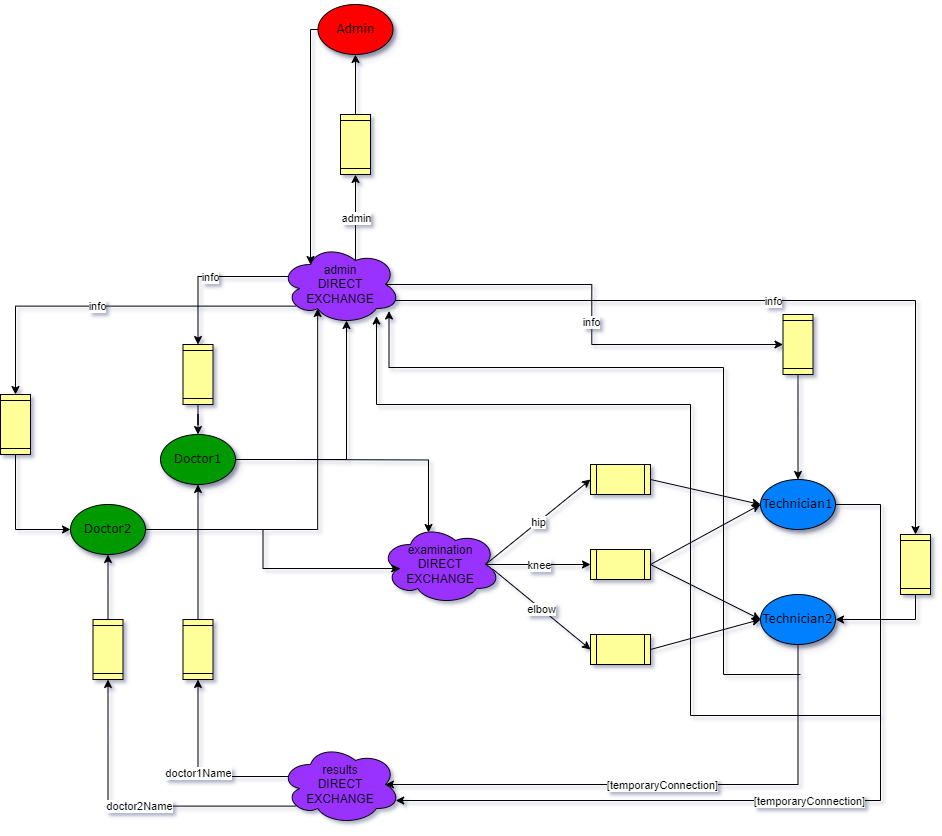

The diagram above was exported from draw.io. Its source (the exported page's mxGraphModel, read from the mxfile embedded in the PNG):
<mxGraphModel dx="1290" dy="522" grid="1" gridSize="10" guides="1" tooltips="1" connect="1" arrows="1" fold="1" page="1" pageScale="1" pageWidth="1100" pageHeight="850" background="none" math="0" shadow="0">
  <root>
    <mxCell id="0" />
    <mxCell id="1" parent="0" />
    <mxCell id="1ea317790d2ca983-9" value="Doctor1" style="ellipse;whiteSpace=wrap;html=1;rounded=0;shadow=1;comic=0;labelBackgroundColor=none;strokeWidth=1;fontFamily=Verdana;fontSize=12;align=center;fillColor=#009900;" parent="1" vertex="1">
      <mxGeometry x="270" y="450" width="75" height="50" as="geometry" />
    </mxCell>
    <mxCell id="1ea317790d2ca983-10" value="&lt;span&gt;Doctor2&lt;/span&gt;" style="ellipse;whiteSpace=wrap;html=1;rounded=0;shadow=1;comic=0;labelBackgroundColor=none;strokeWidth=1;fontFamily=Verdana;fontSize=12;align=center;fillColor=#009900;" parent="1" vertex="1">
      <mxGeometry x="180" y="520" width="75" height="50" as="geometry" />
    </mxCell>
    <mxCell id="qgmjRCoZV4aJGoKfkPqZ-2" value="examination&lt;div&gt;DIRECT&lt;/div&gt;&lt;div&gt;EXCHANGE&lt;/div&gt;" style="ellipse;shape=cloud;whiteSpace=wrap;html=1;fillColor=#9933FF;" parent="1" vertex="1">
      <mxGeometry x="490" y="540" width="120" height="80" as="geometry" />
    </mxCell>
    <mxCell id="qgmjRCoZV4aJGoKfkPqZ-3" value="&lt;div&gt;admin&lt;/div&gt;&lt;div&gt;DIRECT&lt;/div&gt;&lt;div&gt;EXCHANGE&lt;/div&gt;" style="ellipse;shape=cloud;whiteSpace=wrap;html=1;fillColor=#9933FF;" parent="1" vertex="1">
      <mxGeometry x="390" y="260" width="120" height="80" as="geometry" />
    </mxCell>
    <mxCell id="qgmjRCoZV4aJGoKfkPqZ-4" value="&lt;div&gt;results&lt;/div&gt;&lt;div&gt;DIRECT&lt;/div&gt;&lt;div&gt;EXCHANGE&lt;/div&gt;" style="ellipse;shape=cloud;whiteSpace=wrap;html=1;fillColor=#9933FF;" parent="1" vertex="1">
      <mxGeometry x="390" y="760" width="120" height="80" as="geometry" />
    </mxCell>
    <mxCell id="qgmjRCoZV4aJGoKfkPqZ-6" value="Technician1" style="ellipse;whiteSpace=wrap;html=1;rounded=0;shadow=1;comic=0;labelBackgroundColor=none;strokeWidth=1;fontFamily=Verdana;fontSize=12;align=center;fillColor=#007FFF;" parent="1" vertex="1">
      <mxGeometry x="870" y="495" width="75" height="50" as="geometry" />
    </mxCell>
    <mxCell id="qgmjRCoZV4aJGoKfkPqZ-7" value="Technician2" style="ellipse;whiteSpace=wrap;html=1;rounded=0;shadow=1;comic=0;labelBackgroundColor=none;strokeWidth=1;fontFamily=Verdana;fontSize=12;align=center;fillColor=#007FFF;" parent="1" vertex="1">
      <mxGeometry x="870" y="610" width="75" height="50" as="geometry" />
    </mxCell>
    <mxCell id="lA_i0PDkcPjJ6a8MUcg1-2" style="edgeStyle=orthogonalEdgeStyle;rounded=0;orthogonalLoop=1;jettySize=auto;html=1;entryX=0.4;entryY=0.1;entryDx=0;entryDy=0;entryPerimeter=0;" edge="1" parent="1" target="qgmjRCoZV4aJGoKfkPqZ-2">
      <mxGeometry relative="1" as="geometry">
        <mxPoint x="398.3" y="475" as="sourcePoint" />
        <mxPoint x="502" y="550" as="targetPoint" />
      </mxGeometry>
    </mxCell>
    <mxCell id="lA_i0PDkcPjJ6a8MUcg1-4" style="edgeStyle=orthogonalEdgeStyle;rounded=0;orthogonalLoop=1;jettySize=auto;html=1;entryX=0.16;entryY=0.55;entryDx=0;entryDy=0;entryPerimeter=0;" edge="1" parent="1" source="1ea317790d2ca983-10" target="qgmjRCoZV4aJGoKfkPqZ-2">
      <mxGeometry relative="1" as="geometry" />
    </mxCell>
    <mxCell id="lA_i0PDkcPjJ6a8MUcg1-5" style="edgeStyle=orthogonalEdgeStyle;rounded=0;orthogonalLoop=1;jettySize=auto;html=1;entryX=0.55;entryY=0.95;entryDx=0;entryDy=0;entryPerimeter=0;" edge="1" parent="1" source="1ea317790d2ca983-9" target="qgmjRCoZV4aJGoKfkPqZ-3">
      <mxGeometry relative="1" as="geometry">
        <mxPoint x="450" y="410" as="targetPoint" />
        <Array as="points">
          <mxPoint x="456" y="475" />
        </Array>
      </mxGeometry>
    </mxCell>
    <mxCell id="lA_i0PDkcPjJ6a8MUcg1-8" style="edgeStyle=orthogonalEdgeStyle;rounded=0;orthogonalLoop=1;jettySize=auto;html=1;entryX=0.31;entryY=0.8;entryDx=0;entryDy=0;entryPerimeter=0;" edge="1" parent="1" source="1ea317790d2ca983-10" target="qgmjRCoZV4aJGoKfkPqZ-3">
      <mxGeometry relative="1" as="geometry" />
    </mxCell>
    <mxCell id="lA_i0PDkcPjJ6a8MUcg1-9" value="" style="shape=process;whiteSpace=wrap;html=1;backgroundOutline=1;direction=west;fillColor=#FFFF99;" vertex="1" parent="1">
      <mxGeometry x="700" y="480" width="60" height="30" as="geometry" />
    </mxCell>
    <mxCell id="lA_i0PDkcPjJ6a8MUcg1-10" value="" style="shape=process;whiteSpace=wrap;html=1;backgroundOutline=1;direction=west;fillColor=#FFFF99;" vertex="1" parent="1">
      <mxGeometry x="700" y="565" width="60" height="30" as="geometry" />
    </mxCell>
    <mxCell id="lA_i0PDkcPjJ6a8MUcg1-11" value="" style="shape=process;whiteSpace=wrap;html=1;backgroundOutline=1;direction=west;fillColor=#FFFF99;" vertex="1" parent="1">
      <mxGeometry x="700" y="650" width="60" height="30" as="geometry" />
    </mxCell>
    <mxCell id="lA_i0PDkcPjJ6a8MUcg1-14" value="" style="endArrow=classic;html=1;rounded=0;exitX=0.875;exitY=0.5;exitDx=0;exitDy=0;exitPerimeter=0;entryX=1;entryY=0.5;entryDx=0;entryDy=0;" edge="1" parent="1" source="qgmjRCoZV4aJGoKfkPqZ-2" target="lA_i0PDkcPjJ6a8MUcg1-9">
      <mxGeometry relative="1" as="geometry">
        <mxPoint x="460" y="690" as="sourcePoint" />
        <mxPoint x="560" y="690" as="targetPoint" />
      </mxGeometry>
    </mxCell>
    <mxCell id="lA_i0PDkcPjJ6a8MUcg1-15" value="hip" style="edgeLabel;resizable=0;html=1;;align=center;verticalAlign=middle;" connectable="0" vertex="1" parent="lA_i0PDkcPjJ6a8MUcg1-14">
      <mxGeometry relative="1" as="geometry" />
    </mxCell>
    <mxCell id="lA_i0PDkcPjJ6a8MUcg1-16" value="" style="endArrow=classic;html=1;rounded=0;exitX=0.875;exitY=0.5;exitDx=0;exitDy=0;exitPerimeter=0;entryX=1;entryY=0.5;entryDx=0;entryDy=0;" edge="1" parent="1" source="qgmjRCoZV4aJGoKfkPqZ-2" target="lA_i0PDkcPjJ6a8MUcg1-10">
      <mxGeometry relative="1" as="geometry">
        <mxPoint x="460" y="690" as="sourcePoint" />
        <mxPoint x="560" y="690" as="targetPoint" />
      </mxGeometry>
    </mxCell>
    <mxCell id="lA_i0PDkcPjJ6a8MUcg1-17" value="knee" style="edgeLabel;resizable=0;html=1;;align=center;verticalAlign=middle;" connectable="0" vertex="1" parent="lA_i0PDkcPjJ6a8MUcg1-16">
      <mxGeometry relative="1" as="geometry" />
    </mxCell>
    <mxCell id="lA_i0PDkcPjJ6a8MUcg1-18" value="" style="endArrow=classic;html=1;rounded=0;exitX=0.933;exitY=0.555;exitDx=0;exitDy=0;exitPerimeter=0;entryX=1;entryY=0.5;entryDx=0;entryDy=0;" edge="1" parent="1" source="qgmjRCoZV4aJGoKfkPqZ-2" target="lA_i0PDkcPjJ6a8MUcg1-11">
      <mxGeometry relative="1" as="geometry">
        <mxPoint x="460" y="690" as="sourcePoint" />
        <mxPoint x="560" y="690" as="targetPoint" />
      </mxGeometry>
    </mxCell>
    <mxCell id="lA_i0PDkcPjJ6a8MUcg1-19" value="elbow" style="edgeLabel;resizable=0;html=1;;align=center;verticalAlign=middle;" connectable="0" vertex="1" parent="lA_i0PDkcPjJ6a8MUcg1-18">
      <mxGeometry relative="1" as="geometry" />
    </mxCell>
    <mxCell id="lA_i0PDkcPjJ6a8MUcg1-20" value="" style="endArrow=classic;html=1;rounded=0;exitX=0;exitY=0.5;exitDx=0;exitDy=0;entryX=0;entryY=0.5;entryDx=0;entryDy=0;" edge="1" parent="1" source="lA_i0PDkcPjJ6a8MUcg1-9" target="qgmjRCoZV4aJGoKfkPqZ-6">
      <mxGeometry width="50" height="50" relative="1" as="geometry">
        <mxPoint x="480" y="620" as="sourcePoint" />
        <mxPoint x="530" y="570" as="targetPoint" />
      </mxGeometry>
    </mxCell>
    <mxCell id="lA_i0PDkcPjJ6a8MUcg1-22" value="" style="endArrow=classic;html=1;rounded=0;exitX=0;exitY=0.5;exitDx=0;exitDy=0;entryX=0;entryY=0.5;entryDx=0;entryDy=0;" edge="1" parent="1" source="lA_i0PDkcPjJ6a8MUcg1-10" target="qgmjRCoZV4aJGoKfkPqZ-6">
      <mxGeometry width="50" height="50" relative="1" as="geometry">
        <mxPoint x="800" y="605" as="sourcePoint" />
        <mxPoint x="850" y="555" as="targetPoint" />
      </mxGeometry>
    </mxCell>
    <mxCell id="lA_i0PDkcPjJ6a8MUcg1-23" value="" style="endArrow=classic;html=1;rounded=0;exitX=0;exitY=0.5;exitDx=0;exitDy=0;entryX=0;entryY=0.5;entryDx=0;entryDy=0;" edge="1" parent="1" source="lA_i0PDkcPjJ6a8MUcg1-10" target="qgmjRCoZV4aJGoKfkPqZ-7">
      <mxGeometry width="50" height="50" relative="1" as="geometry">
        <mxPoint x="800" y="630" as="sourcePoint" />
        <mxPoint x="850" y="580" as="targetPoint" />
      </mxGeometry>
    </mxCell>
    <mxCell id="lA_i0PDkcPjJ6a8MUcg1-24" value="" style="endArrow=classic;html=1;rounded=0;exitX=0;exitY=0.5;exitDx=0;exitDy=0;entryX=0;entryY=0.5;entryDx=0;entryDy=0;" edge="1" parent="1" source="lA_i0PDkcPjJ6a8MUcg1-11" target="qgmjRCoZV4aJGoKfkPqZ-7">
      <mxGeometry width="50" height="50" relative="1" as="geometry">
        <mxPoint x="800" y="720" as="sourcePoint" />
        <mxPoint x="850" y="670" as="targetPoint" />
      </mxGeometry>
    </mxCell>
    <mxCell id="lA_i0PDkcPjJ6a8MUcg1-26" value="" style="endArrow=classic;html=1;rounded=0;exitX=0.5;exitY=1;exitDx=0;exitDy=0;entryX=0.875;entryY=0.5;entryDx=0;entryDy=0;entryPerimeter=0;edgeStyle=orthogonalEdgeStyle;" edge="1" parent="1" source="qgmjRCoZV4aJGoKfkPqZ-7" target="qgmjRCoZV4aJGoKfkPqZ-4">
      <mxGeometry relative="1" as="geometry">
        <mxPoint x="920" y="750" as="sourcePoint" />
        <mxPoint x="1020" y="750" as="targetPoint" />
        <Array as="points">
          <mxPoint x="908" y="800" />
        </Array>
      </mxGeometry>
    </mxCell>
    <mxCell id="lA_i0PDkcPjJ6a8MUcg1-27" value="[temporaryConnection]" style="edgeLabel;resizable=0;html=1;;align=center;verticalAlign=middle;" connectable="0" vertex="1" parent="lA_i0PDkcPjJ6a8MUcg1-26">
      <mxGeometry relative="1" as="geometry" />
    </mxCell>
    <mxCell id="lA_i0PDkcPjJ6a8MUcg1-29" value="" style="endArrow=classic;html=1;rounded=0;exitX=1;exitY=0.5;exitDx=0;exitDy=0;entryX=0.96;entryY=0.7;entryDx=0;entryDy=0;entryPerimeter=0;edgeStyle=orthogonalEdgeStyle;" edge="1" parent="1" source="qgmjRCoZV4aJGoKfkPqZ-6" target="qgmjRCoZV4aJGoKfkPqZ-4">
      <mxGeometry relative="1" as="geometry">
        <mxPoint x="980" y="519.5" as="sourcePoint" />
        <mxPoint x="1080" y="519.5" as="targetPoint" />
        <Array as="points">
          <mxPoint x="990" y="520" />
          <mxPoint x="990" y="816" />
        </Array>
      </mxGeometry>
    </mxCell>
    <mxCell id="lA_i0PDkcPjJ6a8MUcg1-30" value="[temporaryConnection]" style="edgeLabel;resizable=0;html=1;;align=center;verticalAlign=middle;" connectable="0" vertex="1" parent="lA_i0PDkcPjJ6a8MUcg1-29">
      <mxGeometry relative="1" as="geometry" />
    </mxCell>
    <mxCell id="lA_i0PDkcPjJ6a8MUcg1-31" value="" style="endArrow=classic;html=1;rounded=0;exitX=0.875;exitY=0.5;exitDx=0;exitDy=0;exitPerimeter=0;edgeStyle=orthogonalEdgeStyle;entryX=0.5;entryY=0;entryDx=0;entryDy=0;" edge="1" parent="1" source="qgmjRCoZV4aJGoKfkPqZ-3" target="lA_i0PDkcPjJ6a8MUcg1-36">
      <mxGeometry relative="1" as="geometry">
        <mxPoint x="540" y="349.5" as="sourcePoint" />
        <mxPoint x="940" y="350" as="targetPoint" />
      </mxGeometry>
    </mxCell>
    <mxCell id="lA_i0PDkcPjJ6a8MUcg1-32" value="info" style="edgeLabel;resizable=0;html=1;;align=center;verticalAlign=middle;" connectable="0" vertex="1" parent="lA_i0PDkcPjJ6a8MUcg1-31">
      <mxGeometry relative="1" as="geometry">
        <mxPoint x="-1" y="15" as="offset" />
      </mxGeometry>
    </mxCell>
    <mxCell id="lA_i0PDkcPjJ6a8MUcg1-34" value="" style="endArrow=classic;html=1;rounded=0;exitX=0.96;exitY=0.7;exitDx=0;exitDy=0;exitPerimeter=0;edgeStyle=orthogonalEdgeStyle;entryX=1;entryY=0.5;entryDx=0;entryDy=0;" edge="1" parent="1" source="qgmjRCoZV4aJGoKfkPqZ-3" target="lA_i0PDkcPjJ6a8MUcg1-37">
      <mxGeometry relative="1" as="geometry">
        <mxPoint x="530" y="370" as="sourcePoint" />
        <mxPoint x="1020" y="500" as="targetPoint" />
        <Array as="points">
          <mxPoint x="1025" y="316" />
        </Array>
      </mxGeometry>
    </mxCell>
    <mxCell id="lA_i0PDkcPjJ6a8MUcg1-35" value="info" style="edgeLabel;resizable=0;html=1;;align=center;verticalAlign=middle;" connectable="0" vertex="1" parent="lA_i0PDkcPjJ6a8MUcg1-34">
      <mxGeometry relative="1" as="geometry" />
    </mxCell>
    <mxCell id="lA_i0PDkcPjJ6a8MUcg1-39" style="edgeStyle=orthogonalEdgeStyle;rounded=0;orthogonalLoop=1;jettySize=auto;html=1;entryX=0.5;entryY=0;entryDx=0;entryDy=0;" edge="1" parent="1" source="lA_i0PDkcPjJ6a8MUcg1-36" target="qgmjRCoZV4aJGoKfkPqZ-6">
      <mxGeometry relative="1" as="geometry" />
    </mxCell>
    <mxCell id="lA_i0PDkcPjJ6a8MUcg1-36" value="" style="shape=process;whiteSpace=wrap;html=1;backgroundOutline=1;direction=north;fillColor=#FFFF99;" vertex="1" parent="1">
      <mxGeometry x="892.5" y="330" width="30" height="60" as="geometry" />
    </mxCell>
    <mxCell id="lA_i0PDkcPjJ6a8MUcg1-38" style="edgeStyle=orthogonalEdgeStyle;rounded=0;orthogonalLoop=1;jettySize=auto;html=1;entryX=1;entryY=0.5;entryDx=0;entryDy=0;exitX=0;exitY=0.5;exitDx=0;exitDy=0;" edge="1" parent="1" source="lA_i0PDkcPjJ6a8MUcg1-37" target="qgmjRCoZV4aJGoKfkPqZ-7">
      <mxGeometry relative="1" as="geometry" />
    </mxCell>
    <mxCell id="lA_i0PDkcPjJ6a8MUcg1-37" value="" style="shape=process;whiteSpace=wrap;html=1;backgroundOutline=1;direction=north;fillColor=#FFFF99;" vertex="1" parent="1">
      <mxGeometry x="1010" y="550" width="30" height="60" as="geometry" />
    </mxCell>
    <mxCell id="lA_i0PDkcPjJ6a8MUcg1-42" value="" style="endArrow=classic;html=1;rounded=0;exitX=0.13;exitY=0.77;exitDx=0;exitDy=0;exitPerimeter=0;edgeStyle=orthogonalEdgeStyle;entryX=1;entryY=0.5;entryDx=0;entryDy=0;" edge="1" parent="1" source="qgmjRCoZV4aJGoKfkPqZ-3" target="lA_i0PDkcPjJ6a8MUcg1-44">
      <mxGeometry relative="1" as="geometry">
        <mxPoint x="360" y="330" as="sourcePoint" />
        <mxPoint x="210" y="428" as="targetPoint" />
        <Array as="points">
          <mxPoint x="125" y="322" />
        </Array>
      </mxGeometry>
    </mxCell>
    <mxCell id="lA_i0PDkcPjJ6a8MUcg1-43" value="info" style="edgeLabel;resizable=0;html=1;;align=center;verticalAlign=middle;" connectable="0" vertex="1" parent="lA_i0PDkcPjJ6a8MUcg1-42">
      <mxGeometry relative="1" as="geometry">
        <mxPoint x="-15" as="offset" />
      </mxGeometry>
    </mxCell>
    <mxCell id="lA_i0PDkcPjJ6a8MUcg1-45" style="edgeStyle=orthogonalEdgeStyle;rounded=0;orthogonalLoop=1;jettySize=auto;html=1;exitX=0;exitY=0.5;exitDx=0;exitDy=0;entryX=0;entryY=0.5;entryDx=0;entryDy=0;" edge="1" parent="1" source="lA_i0PDkcPjJ6a8MUcg1-44" target="1ea317790d2ca983-10">
      <mxGeometry relative="1" as="geometry" />
    </mxCell>
    <mxCell id="lA_i0PDkcPjJ6a8MUcg1-44" value="" style="shape=process;whiteSpace=wrap;html=1;backgroundOutline=1;direction=north;fillColor=#FFFF99;" vertex="1" parent="1">
      <mxGeometry x="110" y="410" width="30" height="60" as="geometry" />
    </mxCell>
    <mxCell id="lA_i0PDkcPjJ6a8MUcg1-47" value="" style="endArrow=classic;html=1;rounded=0;exitX=0.07;exitY=0.4;exitDx=0;exitDy=0;exitPerimeter=0;entryX=1;entryY=0.5;entryDx=0;entryDy=0;edgeStyle=orthogonalEdgeStyle;" edge="1" parent="1" source="qgmjRCoZV4aJGoKfkPqZ-3" target="lA_i0PDkcPjJ6a8MUcg1-49">
      <mxGeometry relative="1" as="geometry">
        <mxPoint x="300" y="400" as="sourcePoint" />
        <mxPoint x="330" y="342" as="targetPoint" />
      </mxGeometry>
    </mxCell>
    <mxCell id="lA_i0PDkcPjJ6a8MUcg1-48" value="info" style="edgeLabel;resizable=0;html=1;;align=center;verticalAlign=middle;" connectable="0" vertex="1" parent="lA_i0PDkcPjJ6a8MUcg1-47">
      <mxGeometry relative="1" as="geometry" />
    </mxCell>
    <mxCell id="lA_i0PDkcPjJ6a8MUcg1-50" style="edgeStyle=orthogonalEdgeStyle;rounded=0;orthogonalLoop=1;jettySize=auto;html=1;entryX=0.5;entryY=0;entryDx=0;entryDy=0;" edge="1" parent="1" source="lA_i0PDkcPjJ6a8MUcg1-49" target="1ea317790d2ca983-9">
      <mxGeometry relative="1" as="geometry" />
    </mxCell>
    <mxCell id="lA_i0PDkcPjJ6a8MUcg1-49" value="" style="shape=process;whiteSpace=wrap;html=1;backgroundOutline=1;direction=north;fillColor=#FFFF99;" vertex="1" parent="1">
      <mxGeometry x="292.5" y="360" width="30" height="60" as="geometry" />
    </mxCell>
    <mxCell id="lA_i0PDkcPjJ6a8MUcg1-51" value="" style="endArrow=classic;html=1;rounded=0;entryX=0;entryY=0.5;entryDx=0;entryDy=0;exitX=0.07;exitY=0.4;exitDx=0;exitDy=0;exitPerimeter=0;edgeStyle=orthogonalEdgeStyle;" edge="1" parent="1" source="qgmjRCoZV4aJGoKfkPqZ-4" target="lA_i0PDkcPjJ6a8MUcg1-55">
      <mxGeometry relative="1" as="geometry">
        <mxPoint x="232.5" y="810" as="sourcePoint" />
        <mxPoint x="332.5" y="810" as="targetPoint" />
      </mxGeometry>
    </mxCell>
    <mxCell id="lA_i0PDkcPjJ6a8MUcg1-52" value="doctor1Name" style="edgeLabel;resizable=0;html=1;;align=center;verticalAlign=middle;" connectable="0" vertex="1" parent="lA_i0PDkcPjJ6a8MUcg1-51">
      <mxGeometry relative="1" as="geometry" />
    </mxCell>
    <mxCell id="lA_i0PDkcPjJ6a8MUcg1-63" style="edgeStyle=orthogonalEdgeStyle;rounded=0;orthogonalLoop=1;jettySize=auto;html=1;entryX=0.5;entryY=1;entryDx=0;entryDy=0;" edge="1" parent="1" source="lA_i0PDkcPjJ6a8MUcg1-54" target="1ea317790d2ca983-10">
      <mxGeometry relative="1" as="geometry" />
    </mxCell>
    <mxCell id="lA_i0PDkcPjJ6a8MUcg1-54" value="" style="shape=process;whiteSpace=wrap;html=1;backgroundOutline=1;direction=north;fillColor=#FFFF99;" vertex="1" parent="1">
      <mxGeometry x="202.5" y="635" width="30" height="60" as="geometry" />
    </mxCell>
    <mxCell id="lA_i0PDkcPjJ6a8MUcg1-62" style="edgeStyle=orthogonalEdgeStyle;rounded=0;orthogonalLoop=1;jettySize=auto;html=1;entryX=0.5;entryY=1;entryDx=0;entryDy=0;" edge="1" parent="1" source="lA_i0PDkcPjJ6a8MUcg1-55" target="1ea317790d2ca983-9">
      <mxGeometry relative="1" as="geometry" />
    </mxCell>
    <mxCell id="lA_i0PDkcPjJ6a8MUcg1-55" value="" style="shape=process;whiteSpace=wrap;html=1;backgroundOutline=1;direction=north;fillColor=#FFFF99;" vertex="1" parent="1">
      <mxGeometry x="292.5" y="635" width="30" height="60" as="geometry" />
    </mxCell>
    <mxCell id="lA_i0PDkcPjJ6a8MUcg1-60" value="" style="endArrow=classic;html=1;rounded=0;entryX=0;entryY=0.5;entryDx=0;entryDy=0;exitX=0.13;exitY=0.77;exitDx=0;exitDy=0;exitPerimeter=0;edgeStyle=orthogonalEdgeStyle;" edge="1" parent="1" source="qgmjRCoZV4aJGoKfkPqZ-4" target="lA_i0PDkcPjJ6a8MUcg1-54">
      <mxGeometry relative="1" as="geometry">
        <mxPoint x="90" y="810" as="sourcePoint" />
        <mxPoint x="190" y="810" as="targetPoint" />
      </mxGeometry>
    </mxCell>
    <mxCell id="lA_i0PDkcPjJ6a8MUcg1-61" value="doctor2Name" style="edgeLabel;resizable=0;html=1;;align=center;verticalAlign=middle;" connectable="0" vertex="1" parent="lA_i0PDkcPjJ6a8MUcg1-60">
      <mxGeometry relative="1" as="geometry" />
    </mxCell>
    <mxCell id="lA_i0PDkcPjJ6a8MUcg1-64" value="" style="endArrow=classic;html=1;rounded=0;entryX=0.8;entryY=0.8;entryDx=0;entryDy=0;entryPerimeter=0;edgeStyle=orthogonalEdgeStyle;" edge="1" parent="1">
      <mxGeometry width="50" height="50" relative="1" as="geometry">
        <mxPoint x="910" y="690" as="sourcePoint" />
        <mxPoint x="498.5" y="326.5" as="targetPoint" />
        <Array as="points">
          <mxPoint x="910" y="690" />
          <mxPoint x="833" y="690" />
          <mxPoint x="833" y="383" />
          <mxPoint x="499" y="383" />
        </Array>
      </mxGeometry>
    </mxCell>
    <mxCell id="lA_i0PDkcPjJ6a8MUcg1-66" value="" style="endArrow=classic;html=1;rounded=0;entryX=0.8;entryY=0.895;entryDx=0;entryDy=0;entryPerimeter=0;edgeStyle=orthogonalEdgeStyle;" edge="1" parent="1" target="qgmjRCoZV4aJGoKfkPqZ-3">
      <mxGeometry width="50" height="50" relative="1" as="geometry">
        <mxPoint x="990" y="730" as="sourcePoint" />
        <mxPoint x="580" y="520" as="targetPoint" />
        <Array as="points">
          <mxPoint x="990" y="731" />
          <mxPoint x="800" y="731" />
          <mxPoint x="800" y="420" />
          <mxPoint x="486" y="420" />
        </Array>
      </mxGeometry>
    </mxCell>
    <mxCell id="lA_i0PDkcPjJ6a8MUcg1-68" value="Admin" style="ellipse;whiteSpace=wrap;html=1;rounded=0;shadow=1;comic=0;labelBackgroundColor=none;strokeWidth=1;fontFamily=Verdana;fontSize=12;align=center;fillColor=#FF0000;" vertex="1" parent="1">
      <mxGeometry x="427.5" y="20" width="75" height="50" as="geometry" />
    </mxCell>
    <mxCell id="lA_i0PDkcPjJ6a8MUcg1-73" style="edgeStyle=orthogonalEdgeStyle;rounded=0;orthogonalLoop=1;jettySize=auto;html=1;entryX=0.5;entryY=1;entryDx=0;entryDy=0;" edge="1" parent="1" source="lA_i0PDkcPjJ6a8MUcg1-69" target="lA_i0PDkcPjJ6a8MUcg1-68">
      <mxGeometry relative="1" as="geometry" />
    </mxCell>
    <mxCell id="lA_i0PDkcPjJ6a8MUcg1-69" value="" style="shape=process;whiteSpace=wrap;html=1;backgroundOutline=1;direction=north;fillColor=#FFFF99;" vertex="1" parent="1">
      <mxGeometry x="450" y="130" width="30" height="60" as="geometry" />
    </mxCell>
    <mxCell id="lA_i0PDkcPjJ6a8MUcg1-70" value="" style="endArrow=classic;html=1;rounded=0;exitX=0.625;exitY=0.2;exitDx=0;exitDy=0;exitPerimeter=0;entryX=0;entryY=0.5;entryDx=0;entryDy=0;" edge="1" parent="1" source="qgmjRCoZV4aJGoKfkPqZ-3" target="lA_i0PDkcPjJ6a8MUcg1-69">
      <mxGeometry relative="1" as="geometry">
        <mxPoint x="550" y="290" as="sourcePoint" />
        <mxPoint x="650" y="290" as="targetPoint" />
      </mxGeometry>
    </mxCell>
    <mxCell id="lA_i0PDkcPjJ6a8MUcg1-71" value="admin" style="edgeLabel;resizable=0;html=1;;align=center;verticalAlign=middle;" connectable="0" vertex="1" parent="lA_i0PDkcPjJ6a8MUcg1-70">
      <mxGeometry relative="1" as="geometry" />
    </mxCell>
    <mxCell id="lA_i0PDkcPjJ6a8MUcg1-74" style="edgeStyle=orthogonalEdgeStyle;rounded=0;orthogonalLoop=1;jettySize=auto;html=1;entryX=0.25;entryY=0.25;entryDx=0;entryDy=0;entryPerimeter=0;exitX=0;exitY=0.5;exitDx=0;exitDy=0;" edge="1" parent="1" source="lA_i0PDkcPjJ6a8MUcg1-68" target="qgmjRCoZV4aJGoKfkPqZ-3">
      <mxGeometry relative="1" as="geometry">
        <mxPoint x="435" y="60" as="sourcePoint" />
        <mxPoint x="390" y="270" as="targetPoint" />
        <Array as="points">
          <mxPoint x="420" y="45" />
        </Array>
      </mxGeometry>
    </mxCell>
  </root>
</mxGraphModel>